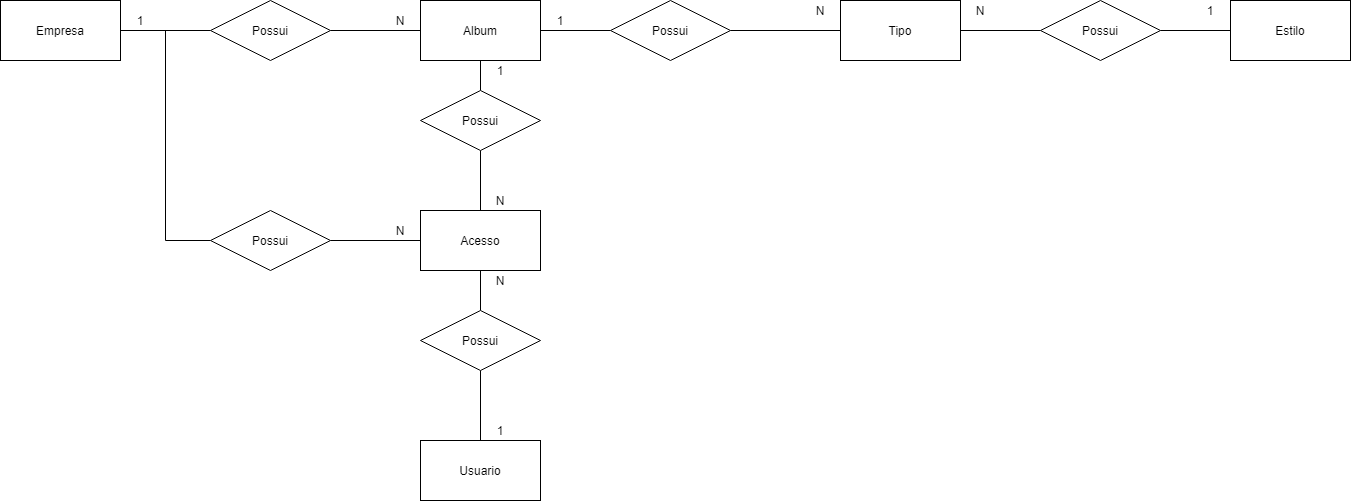

The diagram above was exported from draw.io. Its source (the exported page's mxGraphModel, read from the mxfile embedded in the PNG):
<mxGraphModel dx="1394" dy="1412" grid="1" gridSize="10" guides="1" tooltips="1" connect="1" arrows="1" fold="1" page="1" pageScale="1" pageWidth="827" pageHeight="1169" math="0" shadow="0">
  <root>
    <mxCell id="0" />
    <mxCell id="1" parent="0" />
    <mxCell id="HVyPcLMoIEp2VnvdaaXY-4" style="edgeStyle=orthogonalEdgeStyle;rounded=0;orthogonalLoop=1;jettySize=auto;html=1;entryX=0;entryY=0.5;entryDx=0;entryDy=0;endArrow=none;endFill=0;" parent="1" source="HVyPcLMoIEp2VnvdaaXY-1" target="HVyPcLMoIEp2VnvdaaXY-2" edge="1">
      <mxGeometry relative="1" as="geometry" />
    </mxCell>
    <mxCell id="HVyPcLMoIEp2VnvdaaXY-16" style="edgeStyle=orthogonalEdgeStyle;rounded=0;orthogonalLoop=1;jettySize=auto;html=1;entryX=0;entryY=0.5;entryDx=0;entryDy=0;endArrow=none;endFill=0;" parent="1" source="HVyPcLMoIEp2VnvdaaXY-1" target="HVyPcLMoIEp2VnvdaaXY-15" edge="1">
      <mxGeometry relative="1" as="geometry" />
    </mxCell>
    <mxCell id="HVyPcLMoIEp2VnvdaaXY-1" value="Empresa" style="rounded=0;whiteSpace=wrap;html=1;" parent="1" vertex="1">
      <mxGeometry x="130" y="335" width="120" height="60" as="geometry" />
    </mxCell>
    <mxCell id="HVyPcLMoIEp2VnvdaaXY-5" style="edgeStyle=orthogonalEdgeStyle;rounded=0;orthogonalLoop=1;jettySize=auto;html=1;entryX=0;entryY=0.5;entryDx=0;entryDy=0;endArrow=none;endFill=0;" parent="1" source="HVyPcLMoIEp2VnvdaaXY-2" target="HVyPcLMoIEp2VnvdaaXY-3" edge="1">
      <mxGeometry relative="1" as="geometry" />
    </mxCell>
    <mxCell id="HVyPcLMoIEp2VnvdaaXY-2" value="Possui" style="shape=rhombus;perimeter=rhombusPerimeter;whiteSpace=wrap;html=1;align=center;" parent="1" vertex="1">
      <mxGeometry x="340" y="335" width="120" height="60" as="geometry" />
    </mxCell>
    <mxCell id="HVyPcLMoIEp2VnvdaaXY-3" value="Album" style="rounded=0;whiteSpace=wrap;html=1;" parent="1" vertex="1">
      <mxGeometry x="550" y="335" width="120" height="60" as="geometry" />
    </mxCell>
    <mxCell id="HVyPcLMoIEp2VnvdaaXY-6" value="1" style="text;html=1;strokeColor=none;fillColor=none;align=center;verticalAlign=middle;whiteSpace=wrap;rounded=0;" parent="1" vertex="1">
      <mxGeometry x="250" y="345" width="40" height="20" as="geometry" />
    </mxCell>
    <mxCell id="HVyPcLMoIEp2VnvdaaXY-7" value="N" style="text;html=1;strokeColor=none;fillColor=none;align=center;verticalAlign=middle;whiteSpace=wrap;rounded=0;" parent="1" vertex="1">
      <mxGeometry x="510" y="345" width="40" height="20" as="geometry" />
    </mxCell>
    <mxCell id="Xhlmu2z2QjbtRFtH6tQl-8" style="edgeStyle=orthogonalEdgeStyle;rounded=0;orthogonalLoop=1;jettySize=auto;html=1;entryX=1;entryY=0.5;entryDx=0;entryDy=0;endArrow=none;endFill=0;" edge="1" parent="1" source="HVyPcLMoIEp2VnvdaaXY-10">
      <mxGeometry relative="1" as="geometry">
        <mxPoint x="1290" y="365" as="targetPoint" />
      </mxGeometry>
    </mxCell>
    <mxCell id="HVyPcLMoIEp2VnvdaaXY-10" value="Estilo" style="rounded=0;whiteSpace=wrap;html=1;" parent="1" vertex="1">
      <mxGeometry x="1360" y="335" width="120" height="60" as="geometry" />
    </mxCell>
    <mxCell id="HVyPcLMoIEp2VnvdaaXY-13" value="1" style="text;html=1;strokeColor=none;fillColor=none;align=center;verticalAlign=middle;whiteSpace=wrap;rounded=0;" parent="1" vertex="1">
      <mxGeometry x="670" y="345" width="40" height="20" as="geometry" />
    </mxCell>
    <mxCell id="HVyPcLMoIEp2VnvdaaXY-14" value="1" style="text;html=1;strokeColor=none;fillColor=none;align=center;verticalAlign=middle;whiteSpace=wrap;rounded=0;" parent="1" vertex="1">
      <mxGeometry x="1320" y="335" width="40" height="20" as="geometry" />
    </mxCell>
    <mxCell id="HVyPcLMoIEp2VnvdaaXY-18" style="edgeStyle=orthogonalEdgeStyle;rounded=0;orthogonalLoop=1;jettySize=auto;html=1;entryX=0;entryY=0.5;entryDx=0;entryDy=0;endArrow=none;endFill=0;" parent="1" source="HVyPcLMoIEp2VnvdaaXY-15" target="HVyPcLMoIEp2VnvdaaXY-17" edge="1">
      <mxGeometry relative="1" as="geometry" />
    </mxCell>
    <mxCell id="HVyPcLMoIEp2VnvdaaXY-15" value="Possui" style="shape=rhombus;perimeter=rhombusPerimeter;whiteSpace=wrap;html=1;align=center;" parent="1" vertex="1">
      <mxGeometry x="340" y="545" width="120" height="60" as="geometry" />
    </mxCell>
    <mxCell id="HVyPcLMoIEp2VnvdaaXY-27" style="edgeStyle=orthogonalEdgeStyle;rounded=0;orthogonalLoop=1;jettySize=auto;html=1;entryX=0.5;entryY=0;entryDx=0;entryDy=0;endArrow=none;endFill=0;" parent="1" source="HVyPcLMoIEp2VnvdaaXY-17" target="HVyPcLMoIEp2VnvdaaXY-26" edge="1">
      <mxGeometry relative="1" as="geometry" />
    </mxCell>
    <mxCell id="Xhlmu2z2QjbtRFtH6tQl-14" style="edgeStyle=orthogonalEdgeStyle;rounded=0;orthogonalLoop=1;jettySize=auto;html=1;entryX=0.5;entryY=1;entryDx=0;entryDy=0;endArrow=none;endFill=0;" edge="1" parent="1" source="HVyPcLMoIEp2VnvdaaXY-17" target="HVyPcLMoIEp2VnvdaaXY-20">
      <mxGeometry relative="1" as="geometry">
        <mxPoint x="610" y="685" as="targetPoint" />
      </mxGeometry>
    </mxCell>
    <mxCell id="HVyPcLMoIEp2VnvdaaXY-17" value="Acesso" style="rounded=0;whiteSpace=wrap;html=1;" parent="1" vertex="1">
      <mxGeometry x="550" y="545" width="120" height="60" as="geometry" />
    </mxCell>
    <mxCell id="HVyPcLMoIEp2VnvdaaXY-19" value="N" style="text;html=1;strokeColor=none;fillColor=none;align=center;verticalAlign=middle;whiteSpace=wrap;rounded=0;" parent="1" vertex="1">
      <mxGeometry x="510" y="555" width="40" height="20" as="geometry" />
    </mxCell>
    <mxCell id="HVyPcLMoIEp2VnvdaaXY-23" style="edgeStyle=orthogonalEdgeStyle;rounded=0;orthogonalLoop=1;jettySize=auto;html=1;entryX=0.5;entryY=1;entryDx=0;entryDy=0;endArrow=none;endFill=0;" parent="1" source="HVyPcLMoIEp2VnvdaaXY-20" target="HVyPcLMoIEp2VnvdaaXY-3" edge="1">
      <mxGeometry relative="1" as="geometry" />
    </mxCell>
    <mxCell id="HVyPcLMoIEp2VnvdaaXY-20" value="Possui" style="shape=rhombus;perimeter=rhombusPerimeter;whiteSpace=wrap;html=1;align=center;" parent="1" vertex="1">
      <mxGeometry x="550" y="425" width="120" height="60" as="geometry" />
    </mxCell>
    <mxCell id="HVyPcLMoIEp2VnvdaaXY-24" value="N" style="text;html=1;strokeColor=none;fillColor=none;align=center;verticalAlign=middle;whiteSpace=wrap;rounded=0;" parent="1" vertex="1">
      <mxGeometry x="610" y="525" width="40" height="20" as="geometry" />
    </mxCell>
    <mxCell id="HVyPcLMoIEp2VnvdaaXY-25" value="1" style="text;html=1;strokeColor=none;fillColor=none;align=center;verticalAlign=middle;whiteSpace=wrap;rounded=0;" parent="1" vertex="1">
      <mxGeometry x="610" y="395" width="40" height="20" as="geometry" />
    </mxCell>
    <mxCell id="HVyPcLMoIEp2VnvdaaXY-29" style="edgeStyle=orthogonalEdgeStyle;rounded=0;orthogonalLoop=1;jettySize=auto;html=1;entryX=0.5;entryY=0;entryDx=0;entryDy=0;endArrow=none;endFill=0;" parent="1" source="HVyPcLMoIEp2VnvdaaXY-26" target="HVyPcLMoIEp2VnvdaaXY-28" edge="1">
      <mxGeometry relative="1" as="geometry" />
    </mxCell>
    <mxCell id="HVyPcLMoIEp2VnvdaaXY-26" value="Possui" style="shape=rhombus;perimeter=rhombusPerimeter;whiteSpace=wrap;html=1;align=center;" parent="1" vertex="1">
      <mxGeometry x="550" y="645" width="120" height="60" as="geometry" />
    </mxCell>
    <mxCell id="HVyPcLMoIEp2VnvdaaXY-28" value="Usuario" style="rounded=0;whiteSpace=wrap;html=1;" parent="1" vertex="1">
      <mxGeometry x="550" y="775" width="120" height="60" as="geometry" />
    </mxCell>
    <mxCell id="HVyPcLMoIEp2VnvdaaXY-30" value="1" style="text;html=1;strokeColor=none;fillColor=none;align=center;verticalAlign=middle;whiteSpace=wrap;rounded=0;" parent="1" vertex="1">
      <mxGeometry x="610" y="755" width="40" height="20" as="geometry" />
    </mxCell>
    <mxCell id="HVyPcLMoIEp2VnvdaaXY-31" value="N" style="text;html=1;strokeColor=none;fillColor=none;align=center;verticalAlign=middle;whiteSpace=wrap;rounded=0;" parent="1" vertex="1">
      <mxGeometry x="610" y="605" width="40" height="20" as="geometry" />
    </mxCell>
    <mxCell id="Xhlmu2z2QjbtRFtH6tQl-7" style="edgeStyle=orthogonalEdgeStyle;rounded=0;orthogonalLoop=1;jettySize=auto;html=1;entryX=0;entryY=0.5;entryDx=0;entryDy=0;endArrow=none;endFill=0;" edge="1" parent="1" source="HVyPcLMoIEp2VnvdaaXY-3" target="Xhlmu2z2QjbtRFtH6tQl-5">
      <mxGeometry relative="1" as="geometry">
        <mxPoint x="780" y="365" as="sourcePoint" />
      </mxGeometry>
    </mxCell>
    <mxCell id="Xhlmu2z2QjbtRFtH6tQl-21" style="edgeStyle=orthogonalEdgeStyle;rounded=0;orthogonalLoop=1;jettySize=auto;html=1;entryX=0;entryY=0.5;entryDx=0;entryDy=0;endArrow=none;endFill=0;" edge="1" parent="1" source="Xhlmu2z2QjbtRFtH6tQl-5" target="Xhlmu2z2QjbtRFtH6tQl-20">
      <mxGeometry relative="1" as="geometry" />
    </mxCell>
    <mxCell id="Xhlmu2z2QjbtRFtH6tQl-5" value="Possui" style="shape=rhombus;perimeter=rhombusPerimeter;whiteSpace=wrap;html=1;align=center;" vertex="1" parent="1">
      <mxGeometry x="740" y="335" width="120" height="60" as="geometry" />
    </mxCell>
    <mxCell id="Xhlmu2z2QjbtRFtH6tQl-23" style="edgeStyle=orthogonalEdgeStyle;rounded=0;orthogonalLoop=1;jettySize=auto;html=1;endArrow=none;endFill=0;" edge="1" parent="1" source="Xhlmu2z2QjbtRFtH6tQl-20" target="Xhlmu2z2QjbtRFtH6tQl-22">
      <mxGeometry relative="1" as="geometry" />
    </mxCell>
    <mxCell id="Xhlmu2z2QjbtRFtH6tQl-20" value="Tipo" style="rounded=0;whiteSpace=wrap;html=1;" vertex="1" parent="1">
      <mxGeometry x="970" y="335" width="120" height="60" as="geometry" />
    </mxCell>
    <mxCell id="Xhlmu2z2QjbtRFtH6tQl-22" value="Possui" style="shape=rhombus;perimeter=rhombusPerimeter;whiteSpace=wrap;html=1;align=center;" vertex="1" parent="1">
      <mxGeometry x="1170" y="335" width="120" height="60" as="geometry" />
    </mxCell>
    <mxCell id="Xhlmu2z2QjbtRFtH6tQl-24" value="N" style="text;html=1;strokeColor=none;fillColor=none;align=center;verticalAlign=middle;whiteSpace=wrap;rounded=0;" vertex="1" parent="1">
      <mxGeometry x="930" y="335" width="40" height="20" as="geometry" />
    </mxCell>
    <mxCell id="Xhlmu2z2QjbtRFtH6tQl-25" value="N" style="text;html=1;strokeColor=none;fillColor=none;align=center;verticalAlign=middle;whiteSpace=wrap;rounded=0;" vertex="1" parent="1">
      <mxGeometry x="1090" y="335" width="40" height="20" as="geometry" />
    </mxCell>
  </root>
</mxGraphModel>